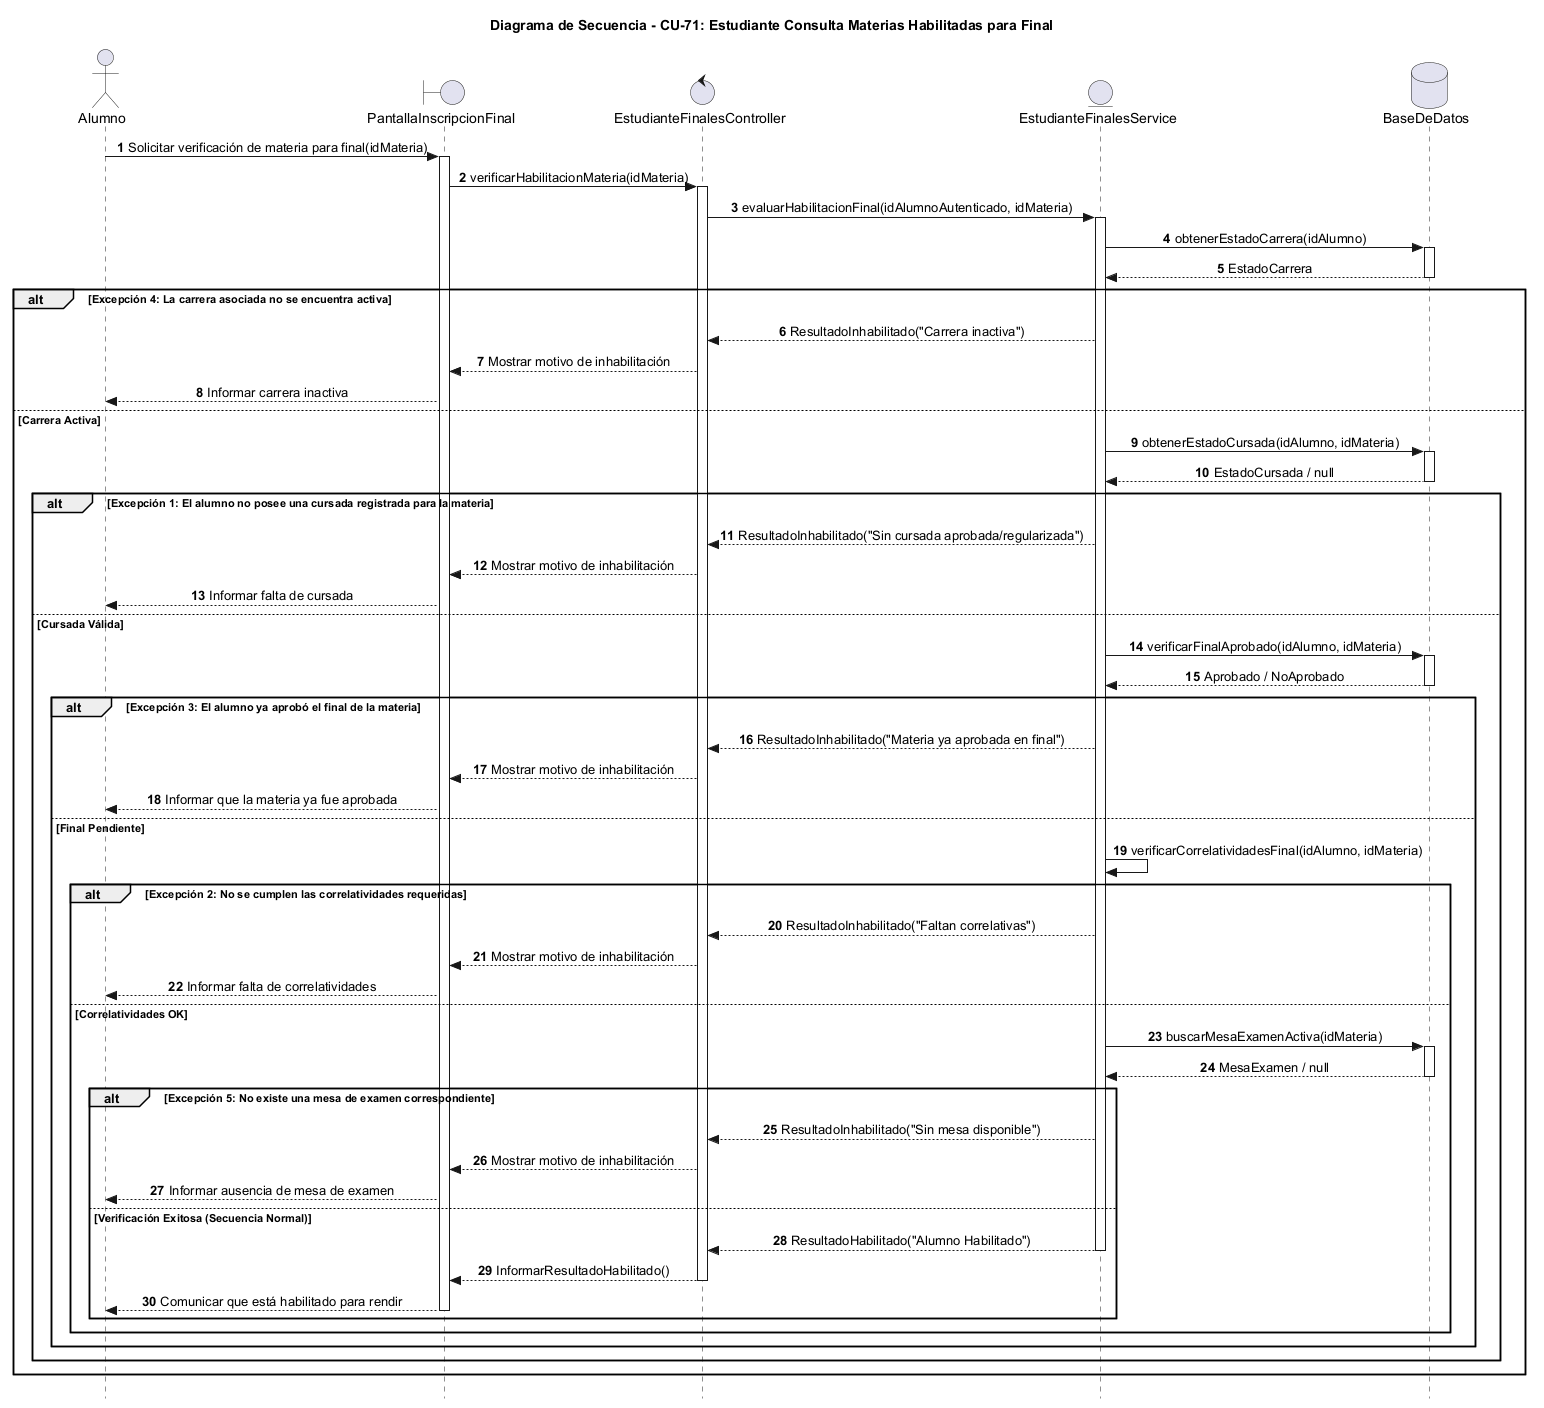

The diagram above was rendered by PlantUML. Its source (embedded in the PNG):
@startuml
autonumber
skinparam Style strictuml
skinparam SequenceMessageAlignment center

actor "Alumno" as Alumno
boundary "PantallaInscripcionFinal" as Vista
control "EstudianteFinalesController" as Ctrl
entity "EstudianteFinalesService" as Service
database "BaseDeDatos" as BD

title Diagrama de Secuencia - CU-71: Estudiante Consulta Materias Habilitadas para Final

Alumno -> Vista : Solicitar verificación de materia para final(idMateria)
activate Vista
Vista -> Ctrl : verificarHabilitacionMateria(idMateria)
activate Ctrl

Ctrl -> Service : evaluarHabilitacionFinal(idAlumnoAutenticado, idMateria)
activate Service

Service -> BD : obtenerEstadoCarrera(idAlumno)
activate BD
BD --> Service : EstadoCarrera
deactivate BD

alt Excepción 4: La carrera asociada no se encuentra activa
    Service --> Ctrl : ResultadoInhabilitado("Carrera inactiva")
    Ctrl --> Vista : Mostrar motivo de inhabilitación
    Vista --> Alumno : Informar carrera inactiva
else Carrera Activa
    Service -> BD : obtenerEstadoCursada(idAlumno, idMateria)
    activate BD
    BD --> Service : EstadoCursada / null
    deactivate BD

    alt Excepción 1: El alumno no posee una cursada registrada para la materia
        Service --> Ctrl : ResultadoInhabilitado("Sin cursada aprobada/regularizada")
        Ctrl --> Vista : Mostrar motivo de inhabilitación
        Vista --> Alumno : Informar falta de cursada
    else Cursada Válida
        Service -> BD : verificarFinalAprobado(idAlumno, idMateria)
        activate BD
        BD --> Service : Aprobado / NoAprobado
        deactivate BD

        alt Excepción 3: El alumno ya aprobó el final de la materia
            Service --> Ctrl : ResultadoInhabilitado("Materia ya aprobada en final")
            Ctrl --> Vista : Mostrar motivo de inhabilitación
            Vista --> Alumno : Informar que la materia ya fue aprobada
        else Final Pendiente
            Service -> Service : verificarCorrelatividadesFinal(idAlumno, idMateria)
            
            alt Excepción 2: No se cumplen las correlatividades requeridas
                Service --> Ctrl : ResultadoInhabilitado("Faltan correlativas")
                Ctrl --> Vista : Mostrar motivo de inhabilitación
                Vista --> Alumno : Informar falta de correlatividades
            else Correlatividades OK
                Service -> BD : buscarMesaExamenActiva(idMateria)
                activate BD
                BD --> Service : MesaExamen / null
                deactivate BD

                alt Excepción 5: No existe una mesa de examen correspondiente
                    Service --> Ctrl : ResultadoInhabilitado("Sin mesa disponible")
                    Ctrl --> Vista : Mostrar motivo de inhabilitación
                    Vista --> Alumno : Informar ausencia de mesa de examen
                else Verificación Exitosa (Secuencia Normal)
                    Service --> Ctrl : ResultadoHabilitado("Alumno Habilitado")
                    deactivate Service
                    Ctrl --> Vista : InformarResultadoHabilitado()
                    deactivate Ctrl
                    Vista --> Alumno : Comunicar que está habilitado para rendir
                    deactivate Vista
                end
            end
        end
    end
end

@enduml